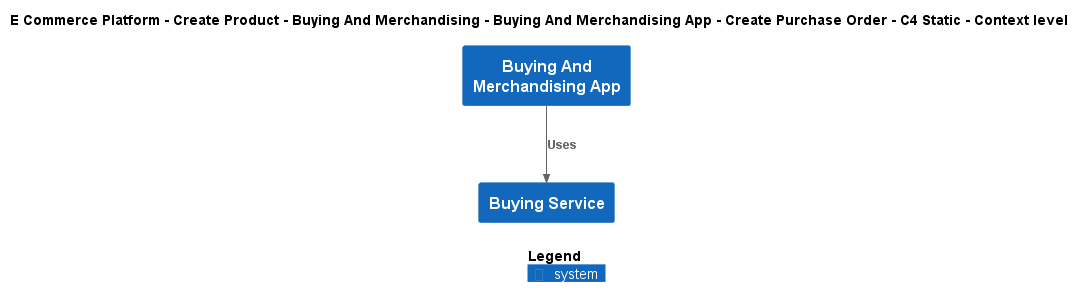

The diagram above was rendered by PlantUML. Its source (embedded in the PNG):
@startuml
!include ..\..\..\..\..\..\..\.c4s\C4_Context.puml

AddElementTag("c4interflow:lifecycle:new", $bgColor=green, $fontColor=#ffffff, $borderColor=green, $shadowing="False")
AddElementTag("c4interflow:lifecycle:changed", $bgColor=orange, $fontColor=#ffffff, $borderColor=orange, $shadowing="False")
AddElementTag("c4interflow:lifecycle:removed", $bgColor=red, $fontColor=#ffffff, $borderColor=red, $shadowing="False")

AddRelTag("c4interflow:lifecycle:new", $textColor=green, $lineColor=green)
AddRelTag("c4interflow:lifecycle:changed", $textColor=orange, $lineColor=orange)
AddRelTag("c4interflow:lifecycle:removed", $textColor=red, $lineColor=red)

SHOW_PERSON_PORTRAIT()
LAYOUT_TOP_DOWN()

skinparam linetype polyline

title E Commerce Platform - Create Product - Buying And Merchandising - Buying And Merchandising App - Create Purchase Order - C4 Static - Context level

System(ECommercePlatform.CreateProduct.BuyingAndMerchandising.SoftwareSystems.BuyingAndMerchandisingApp, "Buying And Merchandising App", "")
System(ECommercePlatform.CreateProduct.BuyingAndMerchandising.SoftwareSystems.BuyingService, "Buying Service", "")

Rel(ECommercePlatform.CreateProduct.BuyingAndMerchandising.SoftwareSystems.BuyingAndMerchandisingApp, ECommercePlatform.CreateProduct.BuyingAndMerchandising.SoftwareSystems.BuyingService, "Uses")


SHOW_LEGEND()
@enduml